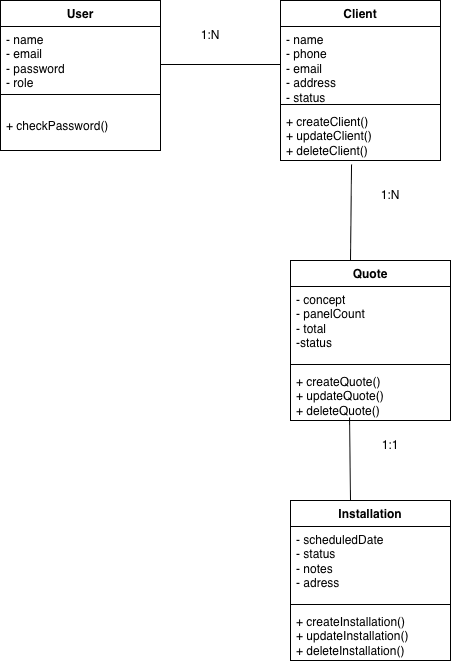

The diagram above was exported from draw.io. Its source (the exported page's mxGraphModel, read from the mxfile embedded in the PNG):
<mxGraphModel dx="2451" dy="870" grid="1" gridSize="10" guides="1" tooltips="1" connect="1" arrows="1" fold="1" page="1" pageScale="1" pageWidth="827" pageHeight="1169" math="0" shadow="0">
  <root>
    <mxCell id="0" />
    <mxCell id="1" parent="0" />
    <mxCell id="xkV-vKSNhlIEqLNKb2LB-5" parent="1" style="swimlane;fontStyle=1;align=center;verticalAlign=top;childLayout=stackLayout;horizontal=1;startSize=26;horizontalStack=0;resizeParent=1;resizeParentMax=0;resizeLast=0;collapsible=1;marginBottom=0;whiteSpace=wrap;html=1;" value="User" vertex="1">
      <mxGeometry height="150" width="160" x="-1410" y="240" as="geometry">
        <mxRectangle height="30" width="70" x="-1410" y="240" as="alternateBounds" />
      </mxGeometry>
    </mxCell>
    <mxCell id="xkV-vKSNhlIEqLNKb2LB-6" parent="xkV-vKSNhlIEqLNKb2LB-5" style="text;strokeColor=none;fillColor=none;align=left;verticalAlign=top;spacingLeft=4;spacingRight=4;overflow=hidden;rotatable=0;points=[[0,0.5],[1,0.5]];portConstraint=eastwest;whiteSpace=wrap;html=1;" value="- name&lt;div&gt;- email&lt;/div&gt;&lt;div&gt;- password&lt;/div&gt;&lt;div&gt;- role&lt;/div&gt;" vertex="1">
      <mxGeometry height="64" width="160" y="26" as="geometry" />
    </mxCell>
    <mxCell id="xkV-vKSNhlIEqLNKb2LB-7" parent="xkV-vKSNhlIEqLNKb2LB-5" style="line;strokeWidth=1;fillColor=none;align=left;verticalAlign=middle;spacingTop=-1;spacingLeft=3;spacingRight=3;rotatable=0;labelPosition=right;points=[];portConstraint=eastwest;strokeColor=inherit;" value="" vertex="1">
      <mxGeometry height="8" width="160" y="90" as="geometry" />
    </mxCell>
    <mxCell id="xkV-vKSNhlIEqLNKb2LB-8" parent="xkV-vKSNhlIEqLNKb2LB-5" style="text;strokeColor=none;fillColor=none;align=left;verticalAlign=top;spacingLeft=4;spacingRight=4;overflow=hidden;rotatable=0;points=[[0,0.5],[1,0.5]];portConstraint=eastwest;whiteSpace=wrap;html=1;" value="&lt;br&gt;&lt;div&gt;+ checkPassword()&lt;/div&gt;" vertex="1">
      <mxGeometry height="52" width="160" y="98" as="geometry" />
    </mxCell>
    <mxCell id="xkV-vKSNhlIEqLNKb2LB-11" parent="1" style="swimlane;fontStyle=1;align=center;verticalAlign=top;childLayout=stackLayout;horizontal=1;startSize=26;horizontalStack=0;resizeParent=1;resizeParentMax=0;resizeLast=0;collapsible=1;marginBottom=0;whiteSpace=wrap;html=1;" value="Client" vertex="1">
      <mxGeometry height="160" width="160" x="-1130" y="240" as="geometry" />
    </mxCell>
    <mxCell id="xkV-vKSNhlIEqLNKb2LB-12" parent="xkV-vKSNhlIEqLNKb2LB-11" style="text;strokeColor=none;fillColor=none;align=left;verticalAlign=top;spacingLeft=4;spacingRight=4;overflow=hidden;rotatable=0;points=[[0,0.5],[1,0.5]];portConstraint=eastwest;whiteSpace=wrap;html=1;" value="- name&lt;div&gt;- phone&lt;/div&gt;&lt;div&gt;- email&lt;/div&gt;&lt;div&gt;- address&lt;/div&gt;&lt;div&gt;- status&lt;/div&gt;" vertex="1">
      <mxGeometry height="74" width="160" y="26" as="geometry" />
    </mxCell>
    <mxCell id="xkV-vKSNhlIEqLNKb2LB-13" parent="xkV-vKSNhlIEqLNKb2LB-11" style="line;strokeWidth=1;fillColor=none;align=left;verticalAlign=middle;spacingTop=-1;spacingLeft=3;spacingRight=3;rotatable=0;labelPosition=right;points=[];portConstraint=eastwest;strokeColor=inherit;" value="" vertex="1">
      <mxGeometry height="8" width="160" y="100" as="geometry" />
    </mxCell>
    <mxCell id="xkV-vKSNhlIEqLNKb2LB-14" parent="xkV-vKSNhlIEqLNKb2LB-11" style="text;strokeColor=none;fillColor=none;align=left;verticalAlign=top;spacingLeft=4;spacingRight=4;overflow=hidden;rotatable=0;points=[[0,0.5],[1,0.5]];portConstraint=eastwest;whiteSpace=wrap;html=1;" value="+ createClient()&lt;div&gt;+ updateClient()&lt;/div&gt;&lt;div&gt;+ deleteClient()&lt;/div&gt;" vertex="1">
      <mxGeometry height="52" width="160" y="108" as="geometry" />
    </mxCell>
    <mxCell id="xkV-vKSNhlIEqLNKb2LB-15" parent="1" style="swimlane;fontStyle=1;align=center;verticalAlign=top;childLayout=stackLayout;horizontal=1;startSize=26;horizontalStack=0;resizeParent=1;resizeParentMax=0;resizeLast=0;collapsible=1;marginBottom=0;whiteSpace=wrap;html=1;" value="Quote" vertex="1">
      <mxGeometry height="160" width="160" x="-1120" y="500" as="geometry" />
    </mxCell>
    <mxCell id="xkV-vKSNhlIEqLNKb2LB-16" parent="xkV-vKSNhlIEqLNKb2LB-15" style="text;strokeColor=none;fillColor=none;align=left;verticalAlign=top;spacingLeft=4;spacingRight=4;overflow=hidden;rotatable=0;points=[[0,0.5],[1,0.5]];portConstraint=eastwest;whiteSpace=wrap;html=1;" value="- concept&lt;div&gt;- panelCount&lt;/div&gt;&lt;div&gt;- total&lt;/div&gt;&lt;div&gt;-status&lt;/div&gt;&lt;div&gt;&lt;br&gt;&lt;/div&gt;" vertex="1">
      <mxGeometry height="74" width="160" y="26" as="geometry" />
    </mxCell>
    <mxCell id="xkV-vKSNhlIEqLNKb2LB-17" parent="xkV-vKSNhlIEqLNKb2LB-15" style="line;strokeWidth=1;fillColor=none;align=left;verticalAlign=middle;spacingTop=-1;spacingLeft=3;spacingRight=3;rotatable=0;labelPosition=right;points=[];portConstraint=eastwest;strokeColor=inherit;" value="" vertex="1">
      <mxGeometry height="8" width="160" y="100" as="geometry" />
    </mxCell>
    <mxCell id="xkV-vKSNhlIEqLNKb2LB-18" parent="xkV-vKSNhlIEqLNKb2LB-15" style="text;strokeColor=none;fillColor=none;align=left;verticalAlign=top;spacingLeft=4;spacingRight=4;overflow=hidden;rotatable=0;points=[[0,0.5],[1,0.5]];portConstraint=eastwest;whiteSpace=wrap;html=1;" value="+ createQuote()&lt;div&gt;+ updateQuote()&lt;/div&gt;&lt;div&gt;+ deleteQuote()&lt;/div&gt;" vertex="1">
      <mxGeometry height="52" width="160" y="108" as="geometry" />
    </mxCell>
    <mxCell id="xkV-vKSNhlIEqLNKb2LB-19" parent="1" style="swimlane;fontStyle=1;align=center;verticalAlign=top;childLayout=stackLayout;horizontal=1;startSize=26;horizontalStack=0;resizeParent=1;resizeParentMax=0;resizeLast=0;collapsible=1;marginBottom=0;whiteSpace=wrap;html=1;" value="Installation" vertex="1">
      <mxGeometry height="160" width="160" x="-1120" y="740" as="geometry" />
    </mxCell>
    <mxCell id="xkV-vKSNhlIEqLNKb2LB-20" parent="xkV-vKSNhlIEqLNKb2LB-19" style="text;strokeColor=none;fillColor=none;align=left;verticalAlign=top;spacingLeft=4;spacingRight=4;overflow=hidden;rotatable=0;points=[[0,0.5],[1,0.5]];portConstraint=eastwest;whiteSpace=wrap;html=1;" value="&lt;div&gt;- scheduledDate&lt;/div&gt;&lt;div&gt;- status&lt;/div&gt;&lt;div&gt;- notes&lt;/div&gt;&lt;div&gt;- adress&lt;/div&gt;" vertex="1">
      <mxGeometry height="74" width="160" y="26" as="geometry" />
    </mxCell>
    <mxCell id="xkV-vKSNhlIEqLNKb2LB-21" parent="xkV-vKSNhlIEqLNKb2LB-19" style="line;strokeWidth=1;fillColor=none;align=left;verticalAlign=middle;spacingTop=-1;spacingLeft=3;spacingRight=3;rotatable=0;labelPosition=right;points=[];portConstraint=eastwest;strokeColor=inherit;" value="" vertex="1">
      <mxGeometry height="8" width="160" y="100" as="geometry" />
    </mxCell>
    <mxCell id="xkV-vKSNhlIEqLNKb2LB-22" parent="xkV-vKSNhlIEqLNKb2LB-19" style="text;strokeColor=none;fillColor=none;align=left;verticalAlign=top;spacingLeft=4;spacingRight=4;overflow=hidden;rotatable=0;points=[[0,0.5],[1,0.5]];portConstraint=eastwest;whiteSpace=wrap;html=1;" value="+ createInstallation()&lt;div&gt;+ updateInstallation()&lt;/div&gt;&lt;div&gt;+ deleteInstallation()&lt;/div&gt;" vertex="1">
      <mxGeometry height="52" width="160" y="108" as="geometry" />
    </mxCell>
    <mxCell id="xkV-vKSNhlIEqLNKb2LB-23" parent="1" style="line;strokeWidth=1;fillColor=none;align=left;verticalAlign=middle;spacingTop=-1;spacingLeft=3;spacingRight=3;rotatable=0;labelPosition=right;points=[];portConstraint=eastwest;strokeColor=inherit;" value="" vertex="1">
      <mxGeometry height="8" width="120" x="-1250" y="300" as="geometry" />
    </mxCell>
    <mxCell id="xkV-vKSNhlIEqLNKb2LB-24" parent="1" style="text;html=1;whiteSpace=wrap;strokeColor=none;fillColor=none;align=center;verticalAlign=middle;rounded=0;" value="1:N" vertex="1">
      <mxGeometry height="30" width="60" x="-1230" y="260" as="geometry" />
    </mxCell>
    <mxCell id="xkV-vKSNhlIEqLNKb2LB-34" edge="1" parent="1" style="endArrow=none;html=1;rounded=0;entryX=0.444;entryY=1.077;entryDx=0;entryDy=0;entryPerimeter=0;" target="xkV-vKSNhlIEqLNKb2LB-14" value="">
      <mxGeometry height="50" relative="1" width="50" as="geometry">
        <Array as="points" />
        <mxPoint x="-1060" y="500" as="sourcePoint" />
        <mxPoint x="-1060" y="440" as="targetPoint" />
      </mxGeometry>
    </mxCell>
    <mxCell id="xkV-vKSNhlIEqLNKb2LB-35" edge="1" parent="1" style="endArrow=none;html=1;rounded=0;entryX=0.369;entryY=0.942;entryDx=0;entryDy=0;entryPerimeter=0;" target="xkV-vKSNhlIEqLNKb2LB-18" value="">
      <mxGeometry height="50" relative="1" width="50" as="geometry">
        <mxPoint x="-1060" y="740" as="sourcePoint" />
        <mxPoint x="-1060" y="670" as="targetPoint" />
      </mxGeometry>
    </mxCell>
    <mxCell id="xkV-vKSNhlIEqLNKb2LB-36" parent="1" style="text;html=1;whiteSpace=wrap;strokeColor=none;fillColor=none;align=center;verticalAlign=middle;rounded=0;" value="1:N" vertex="1">
      <mxGeometry height="30" width="60" x="-1050" y="420" as="geometry" />
    </mxCell>
    <mxCell id="xkV-vKSNhlIEqLNKb2LB-37" parent="1" style="text;html=1;whiteSpace=wrap;strokeColor=none;fillColor=none;align=center;verticalAlign=middle;rounded=0;" value="1:1" vertex="1">
      <mxGeometry height="30" width="60" x="-1050" y="670" as="geometry" />
    </mxCell>
  </root>
</mxGraphModel>